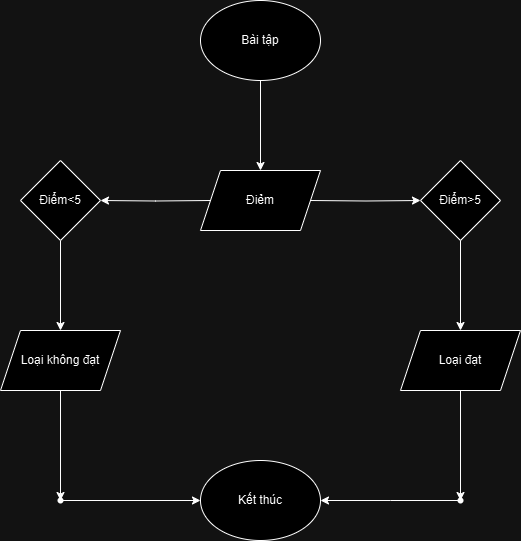

The diagram above was exported from draw.io. Its source (the exported page's mxGraphModel, read from the mxfile embedded in the PNG):
<mxGraphModel dx="1050" dy="557" grid="1" gridSize="10" guides="1" tooltips="1" connect="1" arrows="1" fold="1" page="1" pageScale="1" pageWidth="827" pageHeight="1169" math="0" shadow="0">
  <root>
    <mxCell id="0" />
    <mxCell id="1" parent="0" />
    <mxCell id="R8Wy87XpqHq65reTWzuZ-9" value="" style="edgeStyle=orthogonalEdgeStyle;rounded=0;orthogonalLoop=1;jettySize=auto;html=1;" edge="1" parent="1" source="R8Wy87XpqHq65reTWzuZ-1" target="R8Wy87XpqHq65reTWzuZ-8">
      <mxGeometry relative="1" as="geometry" />
    </mxCell>
    <mxCell id="R8Wy87XpqHq65reTWzuZ-1" value="&lt;font style=&quot;vertical-align: inherit;&quot;&gt;&lt;font style=&quot;vertical-align: inherit;&quot;&gt;Bài tập&lt;/font&gt;&lt;/font&gt;" style="ellipse;whiteSpace=wrap;html=1;" vertex="1" parent="1">
      <mxGeometry x="340" y="40" width="120" height="80" as="geometry" />
    </mxCell>
    <mxCell id="R8Wy87XpqHq65reTWzuZ-5" value="" style="edgeStyle=orthogonalEdgeStyle;rounded=0;orthogonalLoop=1;jettySize=auto;html=1;" edge="1" parent="1" target="R8Wy87XpqHq65reTWzuZ-4">
      <mxGeometry relative="1" as="geometry">
        <mxPoint x="350" y="240" as="sourcePoint" />
      </mxGeometry>
    </mxCell>
    <mxCell id="R8Wy87XpqHq65reTWzuZ-7" value="" style="edgeStyle=orthogonalEdgeStyle;rounded=0;orthogonalLoop=1;jettySize=auto;html=1;" edge="1" parent="1" target="R8Wy87XpqHq65reTWzuZ-6">
      <mxGeometry relative="1" as="geometry">
        <mxPoint x="450" y="240" as="sourcePoint" />
      </mxGeometry>
    </mxCell>
    <mxCell id="R8Wy87XpqHq65reTWzuZ-11" value="" style="edgeStyle=orthogonalEdgeStyle;rounded=0;orthogonalLoop=1;jettySize=auto;html=1;" edge="1" parent="1" source="R8Wy87XpqHq65reTWzuZ-4" target="R8Wy87XpqHq65reTWzuZ-10">
      <mxGeometry relative="1" as="geometry" />
    </mxCell>
    <mxCell id="R8Wy87XpqHq65reTWzuZ-4" value="&lt;font style=&quot;vertical-align: inherit;&quot;&gt;&lt;font style=&quot;vertical-align: inherit;&quot;&gt;Điểm&amp;lt;5&lt;/font&gt;&lt;/font&gt;" style="rhombus;whiteSpace=wrap;html=1;" vertex="1" parent="1">
      <mxGeometry x="160" y="200" width="80" height="80" as="geometry" />
    </mxCell>
    <mxCell id="R8Wy87XpqHq65reTWzuZ-13" value="" style="edgeStyle=orthogonalEdgeStyle;rounded=0;orthogonalLoop=1;jettySize=auto;html=1;" edge="1" parent="1" source="R8Wy87XpqHq65reTWzuZ-6" target="R8Wy87XpqHq65reTWzuZ-12">
      <mxGeometry relative="1" as="geometry" />
    </mxCell>
    <mxCell id="R8Wy87XpqHq65reTWzuZ-6" value="&lt;font style=&quot;vertical-align: inherit;&quot;&gt;&lt;font style=&quot;vertical-align: inherit;&quot;&gt;Điểm&amp;gt;5&lt;/font&gt;&lt;/font&gt;" style="rhombus;whiteSpace=wrap;html=1;" vertex="1" parent="1">
      <mxGeometry x="560" y="200" width="80" height="80" as="geometry" />
    </mxCell>
    <mxCell id="R8Wy87XpqHq65reTWzuZ-8" value="&lt;font style=&quot;vertical-align: inherit;&quot;&gt;&lt;font style=&quot;vertical-align: inherit;&quot;&gt;Điẻm&lt;/font&gt;&lt;/font&gt;" style="shape=parallelogram;perimeter=parallelogramPerimeter;whiteSpace=wrap;html=1;fixedSize=1;" vertex="1" parent="1">
      <mxGeometry x="340" y="210" width="120" height="60" as="geometry" />
    </mxCell>
    <mxCell id="R8Wy87XpqHq65reTWzuZ-15" value="" style="edgeStyle=orthogonalEdgeStyle;rounded=0;orthogonalLoop=1;jettySize=auto;html=1;" edge="1" parent="1" source="R8Wy87XpqHq65reTWzuZ-10" target="R8Wy87XpqHq65reTWzuZ-14">
      <mxGeometry relative="1" as="geometry" />
    </mxCell>
    <mxCell id="R8Wy87XpqHq65reTWzuZ-10" value="&lt;font style=&quot;vertical-align: inherit;&quot;&gt;&lt;font style=&quot;vertical-align: inherit;&quot;&gt;Loại không đạt&lt;/font&gt;&lt;/font&gt;" style="shape=parallelogram;perimeter=parallelogramPerimeter;whiteSpace=wrap;html=1;fixedSize=1;" vertex="1" parent="1">
      <mxGeometry x="140" y="370" width="120" height="60" as="geometry" />
    </mxCell>
    <mxCell id="R8Wy87XpqHq65reTWzuZ-19" value="" style="edgeStyle=orthogonalEdgeStyle;rounded=0;orthogonalLoop=1;jettySize=auto;html=1;" edge="1" parent="1" source="R8Wy87XpqHq65reTWzuZ-12" target="R8Wy87XpqHq65reTWzuZ-18">
      <mxGeometry relative="1" as="geometry" />
    </mxCell>
    <mxCell id="R8Wy87XpqHq65reTWzuZ-12" value="&lt;font style=&quot;vertical-align: inherit;&quot;&gt;&lt;font style=&quot;vertical-align: inherit;&quot;&gt;Loại đạt&lt;/font&gt;&lt;/font&gt;" style="shape=parallelogram;perimeter=parallelogramPerimeter;whiteSpace=wrap;html=1;fixedSize=1;" vertex="1" parent="1">
      <mxGeometry x="540" y="370" width="120" height="60" as="geometry" />
    </mxCell>
    <mxCell id="R8Wy87XpqHq65reTWzuZ-17" value="" style="edgeStyle=orthogonalEdgeStyle;rounded=0;orthogonalLoop=1;jettySize=auto;html=1;entryX=0;entryY=0.5;entryDx=0;entryDy=0;" edge="1" parent="1" source="R8Wy87XpqHq65reTWzuZ-14" target="R8Wy87XpqHq65reTWzuZ-24">
      <mxGeometry relative="1" as="geometry">
        <mxPoint x="310" y="540" as="targetPoint" />
      </mxGeometry>
    </mxCell>
    <mxCell id="R8Wy87XpqHq65reTWzuZ-14" value="" style="shape=waypoint;sketch=0;size=6;pointerEvents=1;points=[];fillColor=default;resizable=0;rotatable=0;perimeter=centerPerimeter;snapToPoint=1;" vertex="1" parent="1">
      <mxGeometry x="190" y="530" width="20" height="20" as="geometry" />
    </mxCell>
    <mxCell id="R8Wy87XpqHq65reTWzuZ-20" style="edgeStyle=orthogonalEdgeStyle;rounded=0;orthogonalLoop=1;jettySize=auto;html=1;" edge="1" parent="1" source="R8Wy87XpqHq65reTWzuZ-18">
      <mxGeometry relative="1" as="geometry">
        <mxPoint x="460" y="540" as="targetPoint" />
      </mxGeometry>
    </mxCell>
    <mxCell id="R8Wy87XpqHq65reTWzuZ-18" value="" style="shape=waypoint;sketch=0;size=6;pointerEvents=1;points=[];fillColor=default;resizable=0;rotatable=0;perimeter=centerPerimeter;snapToPoint=1;" vertex="1" parent="1">
      <mxGeometry x="590" y="530" width="20" height="20" as="geometry" />
    </mxCell>
    <mxCell id="R8Wy87XpqHq65reTWzuZ-24" value="&lt;font style=&quot;vertical-align: inherit;&quot;&gt;&lt;font style=&quot;vertical-align: inherit;&quot;&gt;Kết thúc&lt;/font&gt;&lt;/font&gt;" style="ellipse;whiteSpace=wrap;html=1;" vertex="1" parent="1">
      <mxGeometry x="340" y="500" width="120" height="80" as="geometry" />
    </mxCell>
  </root>
</mxGraphModel>